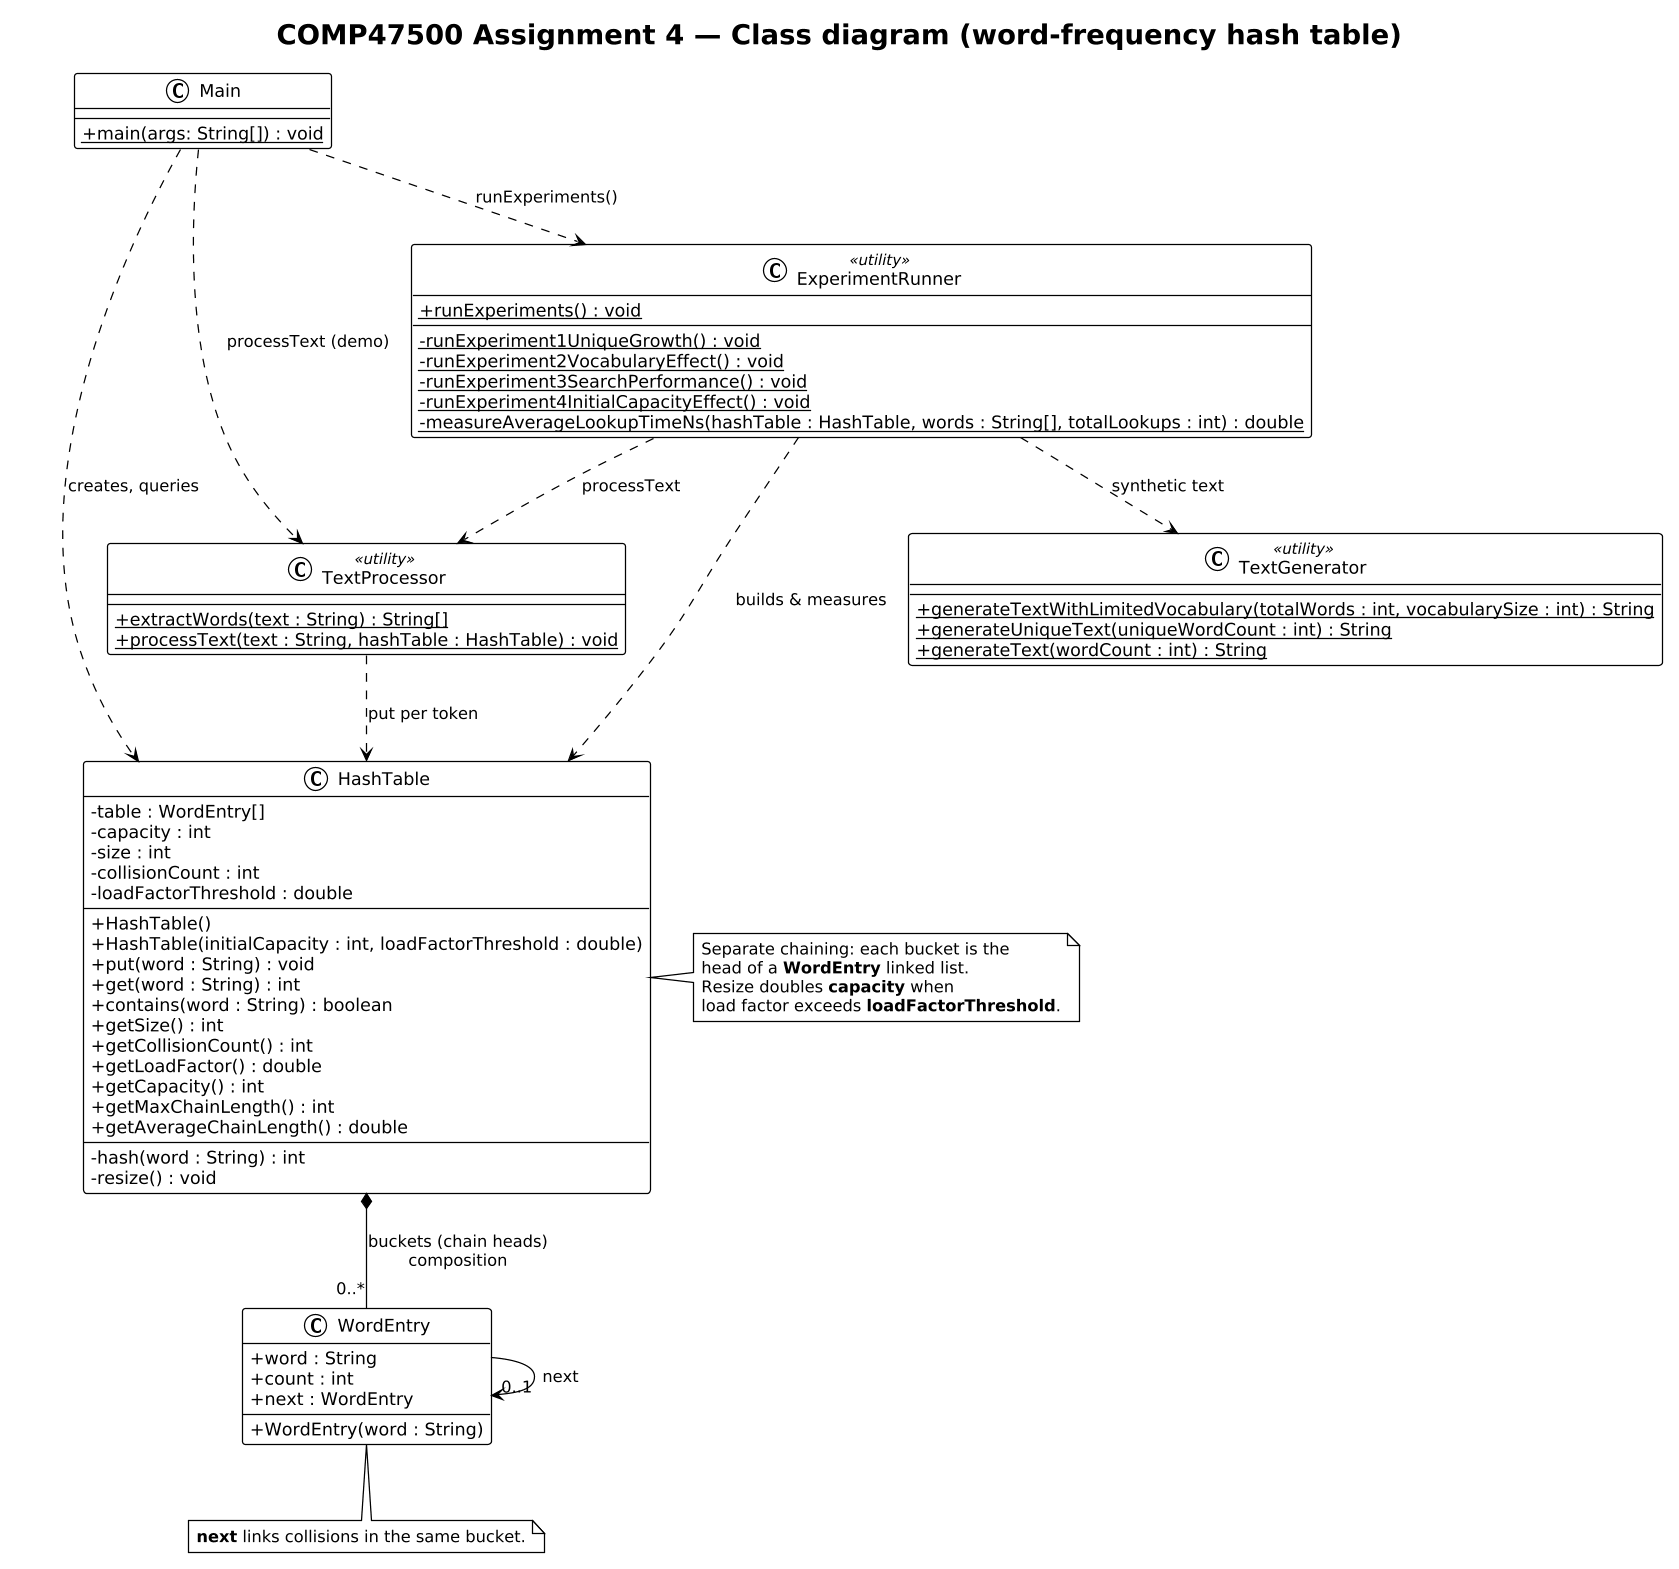

The diagram above was rendered by PlantUML. Its source (embedded in the PNG):
@startuml
!theme plain
skinparam classAttributeIconSize 0
skinparam shadowing false
skinparam dpi 120
title COMP47500 Assignment 4 — Class diagram (word-frequency hash table)

class Main {
  + {static} main(args: String[]) : void
}

class HashTable {
  - table : WordEntry[]
  - capacity : int
  - size : int
  - collisionCount : int
  - loadFactorThreshold : double
  --
  + HashTable()
  + HashTable(initialCapacity : int, loadFactorThreshold : double)
  + put(word : String) : void
  + get(word : String) : int
  + contains(word : String) : boolean
  + getSize() : int
  + getCollisionCount() : int
  + getLoadFactor() : double
  + getCapacity() : int
  + getMaxChainLength() : int
  + getAverageChainLength() : double
  --
  - hash(word : String) : int
  - resize() : void
}

class WordEntry {
  + word : String
  + count : int
  + next : WordEntry
  --
  + WordEntry(word : String)
}

class TextProcessor <<utility>> {
  + {static} extractWords(text : String) : String[]
  + {static} processText(text : String, hashTable : HashTable) : void
}

class TextGenerator <<utility>> {
  + {static} generateTextWithLimitedVocabulary(totalWords : int, vocabularySize : int) : String
  + {static} generateUniqueText(uniqueWordCount : int) : String
  + {static} generateText(wordCount : int) : String
}

class ExperimentRunner <<utility>> {
  + {static} runExperiments() : void
  --
  - {static} runExperiment1UniqueGrowth() : void
  - {static} runExperiment2VocabularyEffect() : void
  - {static} runExperiment3SearchPerformance() : void
  - {static} runExperiment4InitialCapacityEffect() : void
  - {static} measureAverageLookupTimeNs(hashTable : HashTable, words : String[], totalLookups : int) : double
}

note right of HashTable
  Separate chaining: each bucket is the
  head of a **WordEntry** linked list.
  Resize doubles **capacity** when
  load factor exceeds **loadFactorThreshold**.
end note

note bottom of WordEntry
  **next** links collisions in the same bucket.
end note

' --- Relationships ---
Main ..> HashTable : creates, queries
Main ..> TextProcessor : processText (demo)
Main ..> ExperimentRunner : runExperiments()

ExperimentRunner ..> HashTable : builds & measures
ExperimentRunner ..> TextGenerator : synthetic text
ExperimentRunner ..> TextProcessor : processText

TextProcessor ..> HashTable : put per token

HashTable *-- "0..*" WordEntry : buckets (chain heads)\ncomposition
WordEntry --> "0..1" WordEntry : next
@enduml